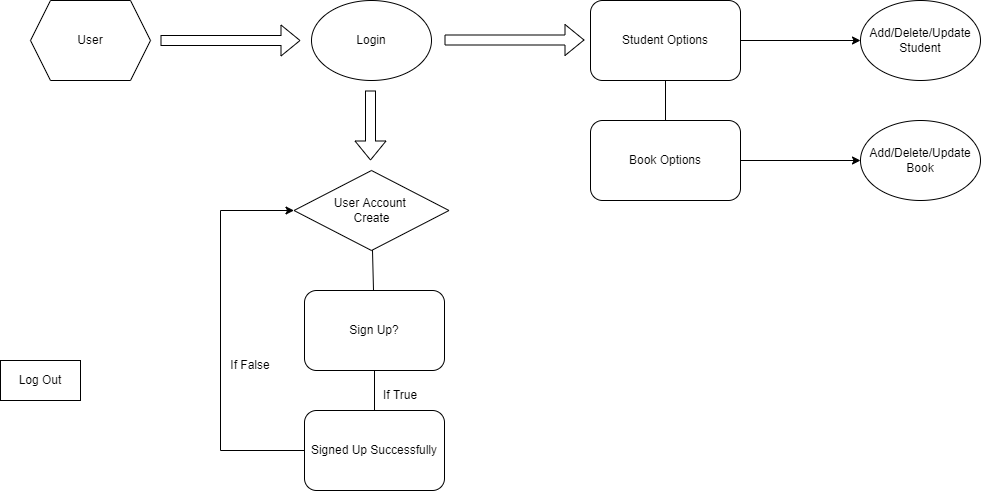

The diagram above was exported from draw.io. Its source (the exported page's mxGraphModel, read from the mxfile embedded in the PNG):
<mxGraphModel dx="868" dy="593" grid="1" gridSize="10" guides="1" tooltips="1" connect="1" arrows="1" fold="1" page="1" pageScale="1" pageWidth="827" pageHeight="1169" math="0" shadow="0">
  <root>
    <mxCell id="0" />
    <mxCell id="1" parent="0" />
    <mxCell id="xtdJWBAadVfeRR-q52Y1-4" value="User" style="shape=hexagon;perimeter=hexagonPerimeter2;whiteSpace=wrap;html=1;fixedSize=1;" vertex="1" parent="1">
      <mxGeometry x="70" y="240" width="120" height="80" as="geometry" />
    </mxCell>
    <mxCell id="xtdJWBAadVfeRR-q52Y1-5" value="Login" style="ellipse;whiteSpace=wrap;html=1;" vertex="1" parent="1">
      <mxGeometry x="351" y="240" width="120" height="80" as="geometry" />
    </mxCell>
    <mxCell id="xtdJWBAadVfeRR-q52Y1-15" style="rounded=0;orthogonalLoop=1;jettySize=auto;html=1;endArrow=none;endFill=0;" edge="1" parent="1" source="xtdJWBAadVfeRR-q52Y1-6" target="xtdJWBAadVfeRR-q52Y1-12">
      <mxGeometry relative="1" as="geometry" />
    </mxCell>
    <mxCell id="xtdJWBAadVfeRR-q52Y1-6" value="User Account &lt;br&gt;Create" style="rhombus;whiteSpace=wrap;html=1;" vertex="1" parent="1">
      <mxGeometry x="333.5" y="410" width="155" height="80" as="geometry" />
    </mxCell>
    <mxCell id="xtdJWBAadVfeRR-q52Y1-25" value="" style="edgeStyle=orthogonalEdgeStyle;rounded=0;orthogonalLoop=1;jettySize=auto;html=1;endArrow=none;endFill=0;" edge="1" parent="1" source="xtdJWBAadVfeRR-q52Y1-7" target="xtdJWBAadVfeRR-q52Y1-24">
      <mxGeometry relative="1" as="geometry" />
    </mxCell>
    <mxCell id="xtdJWBAadVfeRR-q52Y1-26" style="edgeStyle=orthogonalEdgeStyle;rounded=0;orthogonalLoop=1;jettySize=auto;html=1;entryX=0;entryY=0.5;entryDx=0;entryDy=0;endArrow=classic;endFill=1;" edge="1" parent="1" source="xtdJWBAadVfeRR-q52Y1-7" target="xtdJWBAadVfeRR-q52Y1-22">
      <mxGeometry relative="1" as="geometry" />
    </mxCell>
    <mxCell id="xtdJWBAadVfeRR-q52Y1-7" value="Student Options" style="rounded=1;whiteSpace=wrap;html=1;" vertex="1" parent="1">
      <mxGeometry x="630" y="240" width="150" height="80" as="geometry" />
    </mxCell>
    <mxCell id="xtdJWBAadVfeRR-q52Y1-11" value="Log Out" style="rounded=0;whiteSpace=wrap;html=1;" vertex="1" parent="1">
      <mxGeometry x="40" y="600" width="80" height="40" as="geometry" />
    </mxCell>
    <mxCell id="xtdJWBAadVfeRR-q52Y1-16" style="edgeStyle=none;rounded=0;orthogonalLoop=1;jettySize=auto;html=1;entryX=0.5;entryY=0;entryDx=0;entryDy=0;endArrow=none;endFill=0;" edge="1" parent="1" source="xtdJWBAadVfeRR-q52Y1-12" target="xtdJWBAadVfeRR-q52Y1-13">
      <mxGeometry relative="1" as="geometry" />
    </mxCell>
    <mxCell id="xtdJWBAadVfeRR-q52Y1-12" value="Sign Up?" style="rounded=1;whiteSpace=wrap;html=1;" vertex="1" parent="1">
      <mxGeometry x="344" y="530" width="140" height="80" as="geometry" />
    </mxCell>
    <mxCell id="xtdJWBAadVfeRR-q52Y1-17" style="edgeStyle=orthogonalEdgeStyle;rounded=0;orthogonalLoop=1;jettySize=auto;html=1;endArrow=classic;endFill=1;exitX=0;exitY=0.5;exitDx=0;exitDy=0;entryX=0;entryY=0.5;entryDx=0;entryDy=0;" edge="1" parent="1" source="xtdJWBAadVfeRR-q52Y1-13" target="xtdJWBAadVfeRR-q52Y1-6">
      <mxGeometry relative="1" as="geometry">
        <mxPoint x="340" y="690" as="sourcePoint" />
        <mxPoint x="330" y="450" as="targetPoint" />
        <Array as="points">
          <mxPoint x="260" y="690" />
          <mxPoint x="260" y="450" />
        </Array>
      </mxGeometry>
    </mxCell>
    <mxCell id="xtdJWBAadVfeRR-q52Y1-13" value="Signed Up Successfully" style="rounded=1;whiteSpace=wrap;html=1;" vertex="1" parent="1">
      <mxGeometry x="344" y="650" width="140" height="80" as="geometry" />
    </mxCell>
    <mxCell id="xtdJWBAadVfeRR-q52Y1-14" value="" style="shape=flexArrow;endArrow=classic;html=1;rounded=0;" edge="1" parent="1">
      <mxGeometry width="50" height="50" relative="1" as="geometry">
        <mxPoint x="410" y="330" as="sourcePoint" />
        <mxPoint x="410" y="400" as="targetPoint" />
      </mxGeometry>
    </mxCell>
    <mxCell id="xtdJWBAadVfeRR-q52Y1-18" value="If True" style="text;html=1;strokeColor=none;fillColor=none;align=center;verticalAlign=middle;whiteSpace=wrap;rounded=0;" vertex="1" parent="1">
      <mxGeometry x="410" y="620" width="60" height="30" as="geometry" />
    </mxCell>
    <mxCell id="xtdJWBAadVfeRR-q52Y1-19" value="If False" style="text;html=1;strokeColor=none;fillColor=none;align=center;verticalAlign=middle;whiteSpace=wrap;rounded=0;" vertex="1" parent="1">
      <mxGeometry x="260" y="590" width="60" height="30" as="geometry" />
    </mxCell>
    <mxCell id="xtdJWBAadVfeRR-q52Y1-20" value="" style="shape=flexArrow;endArrow=classic;html=1;rounded=0;" edge="1" parent="1">
      <mxGeometry width="50" height="50" relative="1" as="geometry">
        <mxPoint x="200" y="280" as="sourcePoint" />
        <mxPoint x="340" y="280" as="targetPoint" />
      </mxGeometry>
    </mxCell>
    <mxCell id="xtdJWBAadVfeRR-q52Y1-21" value="" style="shape=flexArrow;endArrow=classic;html=1;rounded=0;" edge="1" parent="1">
      <mxGeometry width="50" height="50" relative="1" as="geometry">
        <mxPoint x="484" y="279.5" as="sourcePoint" />
        <mxPoint x="624" y="279.5" as="targetPoint" />
      </mxGeometry>
    </mxCell>
    <mxCell id="xtdJWBAadVfeRR-q52Y1-22" value="Add/Delete/Update Student" style="ellipse;whiteSpace=wrap;html=1;" vertex="1" parent="1">
      <mxGeometry x="900" y="240" width="120" height="80" as="geometry" />
    </mxCell>
    <mxCell id="xtdJWBAadVfeRR-q52Y1-23" value="Add/Delete/Update Book" style="ellipse;whiteSpace=wrap;html=1;" vertex="1" parent="1">
      <mxGeometry x="900" y="360" width="120" height="80" as="geometry" />
    </mxCell>
    <mxCell id="xtdJWBAadVfeRR-q52Y1-27" style="edgeStyle=orthogonalEdgeStyle;rounded=0;orthogonalLoop=1;jettySize=auto;html=1;entryX=0;entryY=0.5;entryDx=0;entryDy=0;endArrow=classic;endFill=1;" edge="1" parent="1" source="xtdJWBAadVfeRR-q52Y1-24" target="xtdJWBAadVfeRR-q52Y1-23">
      <mxGeometry relative="1" as="geometry" />
    </mxCell>
    <mxCell id="xtdJWBAadVfeRR-q52Y1-24" value="Book Options" style="rounded=1;whiteSpace=wrap;html=1;" vertex="1" parent="1">
      <mxGeometry x="630" y="360" width="150" height="80" as="geometry" />
    </mxCell>
  </root>
</mxGraphModel>